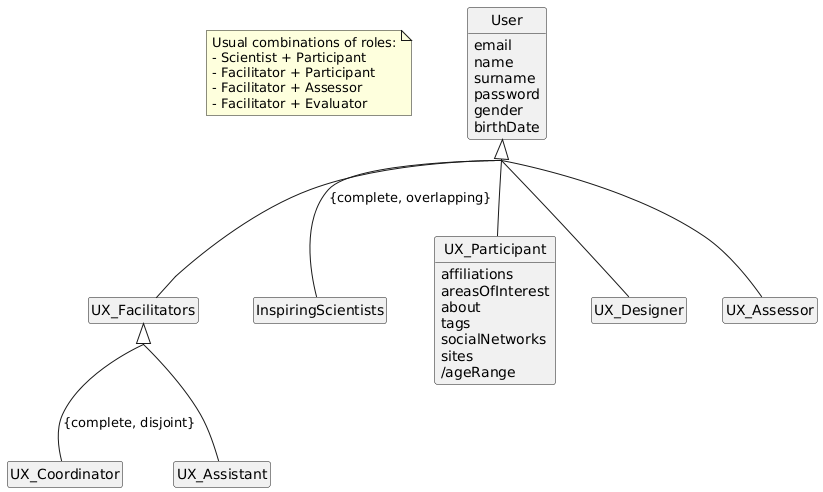

The diagram above was rendered by PlantUML. Its source (embedded in the PNG):
@startuml
skinparam groupInheritance 2

hide empty members
hide circle

note "Usual combinations of roles:\n- Scientist + Participant\n- Facilitator + Participant\n- Facilitator + Assessor\n- Facilitator + Evaluator" as n1

User <|-- UX_Facilitators 
User <|-- InspiringScientists : {complete, overlapping}
User <|-- UX_Participant
User <|-- UX_Designer
User <|-- UX_Assessor
UX_Facilitators <|-- UX_Coordinator : {complete, disjoint}
UX_Facilitators <|-- UX_Assistant

class User {
  email
  name
  surname
  password
  gender
  birthDate
}

class UX_Participant {
  affiliations
  areasOfInterest
  about
  tags
  socialNetworks
  sites
  /ageRange
}

class InspiringScientists {
}

class UX_Facilitators {
}

class UX_Designer {
}

class UX_Coordinator {
}

class UX_Assistant {
}
@enduml